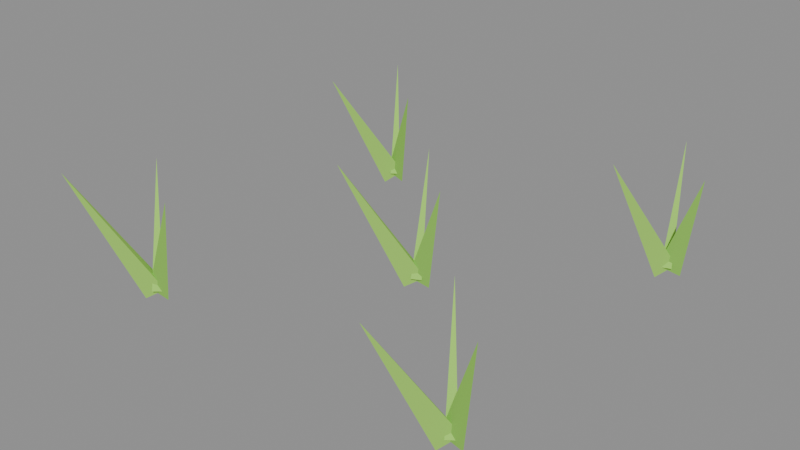 # Source: corn-1.blend  (saved by Blender 5.2.45; exported with 4.5.12 LTS)
import bpy
from mathutils import Matrix  # noqa: F401  (used for matrix-valued properties, if any)

bpy.ops.wm.read_factory_settings(use_empty=True)
scene = bpy.context.scene
scene.name = 'Scene'

# ---- collections
col_col_lowpoly = bpy.data.collections.new('COL_LowPoly'); scene.collection.children.link(col_col_lowpoly)

# ---- images (referenced by path relative to the original .blend; pixels are not part of the script)
import os
ASSET_DIR = os.environ.get("B2B_ASSET_DIR", "")  # directory of the original .blend (textures are referenced by path, not embedded)
HERE = os.path.dirname(os.path.abspath(__file__))  # packed textures are extracted next to this script under _unpacked/

def load_image(name, relpath, width, height, colorspace="sRGB"):
    """Load a texture the original file referenced (path relative to the .blend, or extracted next to this script)."""
    p = next((c for c in (os.path.join(HERE, relpath), os.path.join(ASSET_DIR, relpath)) if relpath and os.path.exists(c)), "")
    if p:
        img = bpy.data.images.load(p, check_existing=True)
        img.name = name
    else:  # same state as the original file: an image datablock whose file is absent (Cycles renders it pink)
        img = bpy.data.images.new(name, width, height)
        img.source = "FILE"
        img.filepath = "//" + (relpath or name)
    img.colorspace_settings.name = colorspace
    return img
img_corn_1_basecolor = load_image('corn-1_BaseColor', '_unpacked/corn-1_BaseColor.fa5c52ac.png', 128, 32, 'sRGB')
img_corn_1_maskmap = load_image('corn-1_MaskMap', '_unpacked/corn-1_MaskMap.ebfc57db.png', 128, 32, 'Non-Color')

# ---- materials (node trees are filled in below, after node groups)
mat_m_corn_1 = bpy.data.materials.new('M_corn-1')

# ---- material node trees
mat_m_corn_1.use_nodes = True; mat_m_corn_1.node_tree.nodes.clear()
_N = mat_m_corn_1.node_tree.nodes; _L = mat_m_corn_1.node_tree.links
n0 = _N.new('ShaderNodeBsdfPrincipled'); n0.name = 'Principled BSDF'; n0.location = (-200, 100)
n0.inputs[10].default_value = 0.005
n1 = _N.new('ShaderNodeOutputMaterial'); n1.name = 'Material Output'; n1.location = (200, 100)
n2 = _N.new('ShaderNodeTexImage'); n2.name = 'Image Texture'; n2.location = (0, 0)
n2.image = img_corn_1_basecolor
n2.interpolation = 'Closest'
n3 = _N.new('ShaderNodeTexImage'); n3.name = 'Image Texture.001'; n3.location = (0, 0)
n3.image = img_corn_1_maskmap
n3.interpolation = 'Closest'
n4 = _N.new('ShaderNodeSeparateColor'); n4.name = 'Separate Color'; n4.location = (0, 0)
n5 = _N.new('ShaderNodeMath'); n5.name = 'Math'; n5.location = (0, 0)
n5.operation = 'SUBTRACT'
n5.inputs[0].default_value = 1.0
_L.new(n0.outputs[0], n1.inputs[0])
_L.new(n2.outputs[0], n0.inputs[0])
_L.new(n3.outputs[0], n4.inputs[0])
_L.new(n4.outputs[0], n0.inputs[1])
_L.new(n3.outputs[1], n5.inputs[1])
_L.new(n5.outputs[0], n0.inputs[2])
n1.is_active_output = True

# ---- meshes
me_corn_1 = bpy.data.meshes.new('corn-1')
me_corn_1.from_pydata([(0.02921, -0.001452, 0.0041), (0.00665, 0.006244, 0.01031), (0.005609, -0.004792, 0.01031), (0.04217, -0.002674, 0.1145), (0.00713, 0.01312, 0.001989), (0.01223, -0.009078, 0.01137), (0.02211, -0.004041, 0.01137), (-0.009259, 0.04525, 0.1279), (0.004276, -0.009846, 0.0), (0.02258, 0.001064, 0.01236), (0.01462, 0.008781, 0.01236), (-0.03996, -0.05546, 0.1368), (-0.1508, -0.1818, 0.0041), (-0.1732, -0.1736, 0.01031), (-0.1745, -0.1846, 0.01031), (-0.1379, -0.1833, 0.1145), (-0.1758, -0.1688, 0.001989), (-0.1656, -0.1892, 0.01137), (-0.1572, -0.182, 0.01137), (-0.1993, -0.1415, 0.1279), (-0.1761, -0.1894, 0.0), (-0.1574, -0.1793, 0.01236), (-0.165, -0.1713, 0.01236), (-0.2223, -0.2331, 0.1368), (0.2088, -0.1838, 0.0041), (0.1877, -0.1727, 0.01031), (0.185, -0.1834, 0.01031), (0.2214, -0.1871, 0.1145), (0.185, -0.1682, 0.001989), (0.1938, -0.1892, 0.01137), (0.2027, -0.1825, 0.01137), (0.1632, -0.1395, 0.1279), (0.188, -0.1924, 0.0), (0.2018, -0.1762, 0.01236), (0.1917, -0.1714, 0.01236), (0.1608, -0.2498, 0.1368), (-0.1516, 0.1749, 0.0041), (-0.1717, 0.1878, 0.01031), (-0.1753, 0.1773, 0.01031), (-0.1393, 0.1707, 0.1145), (-0.175, 0.1918, 0.001989), (-0.1662, 0.1708, 0.01137), (-0.1573, 0.1774, 0.01137), (-0.1965, 0.2207, 0.1279), (-0.1723, 0.1677, 0.0), (-0.1582, 0.1837, 0.01236), (-0.1681, 0.1886, 0.01236), (-0.2005, 0.1108, 0.1368), (0.2093, 0.1794, 0.0041), (0.1863, 0.1858, 0.01031), (0.1859, 0.1747, 0.01031), (0.2223, 0.179, 0.1145), (0.1888, 0.1939, 0.001989), (0.1911, 0.1712, 0.01137), (0.2015, 0.1749, 0.01137), (0.1766, 0.2278, 0.1279), (0.1876, 0.1678, 0.0), (0.2019, 0.1836, 0.01236), (0.192, 0.1886, 0.01236), (0.1588, 0.1112, 0.1368)], [], [(0, 1, 3), (1, 2, 3), (2, 0, 3), (2, 1, 0), (4, 5, 7), (5, 6, 7), (6, 4, 7), (6, 5, 4), (8, 9, 11), (9, 10, 11), (10, 8, 11), (10, 9, 8), (12, 13, 15), (13, 14, 15), (14, 12, 15), (14, 13, 12), (16, 17, 19), (17, 18, 19), (18, 16, 19), (18, 17, 16), (20, 21, 23), (21, 22, 23), (22, 20, 23), (22, 21, 20), (24, 25, 27), (25, 26, 27), (26, 24, 27), (26, 25, 24), (28, 29, 31), (29, 30, 31), (30, 28, 31), (30, 29, 28), (32, 33, 35), (33, 34, 35), (34, 32, 35), (34, 33, 32), (36, 37, 39), (37, 38, 39), (38, 36, 39), (38, 37, 36), (40, 41, 43), (41, 42, 43), (42, 40, 43), (42, 41, 40), (44, 45, 47), (45, 46, 47), (46, 44, 47), (46, 45, 44), (48, 49, 51), (49, 50, 51), (50, 48, 51), (50, 49, 48), (52, 53, 55), (53, 54, 55), (54, 52, 55), (54, 53, 52), (56, 57, 59), (57, 58, 59), (58, 56, 59), (58, 57, 56)])
_uv = me_corn_1.uv_layers.new(name='UVMap')
_uv.uv.foreach_set('vector', [0.5625, 0.75, 0.5625, 0.75, 0.5625, 0.75, 0.5625, 0.75, 0.5625, 0.75, 0.5625, 0.75, 0.5625, 0.75, 0.5625, 0.75, 0.5625, 0.75, 0.5625, 0.75, 0.5625, 0.75, 0.5625, 0.75, 0.0625, 0.75, 0.0625, 0.75, 0.0625, 0.75, 0.0625, 0.75, 0.0625, 0.75, 0.0625, 0.75, 0.0625, 0.75, 0.0625, 0.75, 0.0625, 0.75, 0.0625, 0.75, 0.0625, 0.75, 0.0625, 0.75, 0.0625, 0.75, 0.0625, 0.75, 0.0625, 0.75, 0.0625, 0.75, 0.0625, 0.75, 0.0625, 0.75, 0.0625, 0.75, 0.0625, 0.75, 0.0625, 0.75, 0.0625, 0.75, 0.0625, 0.75, 0.0625, 0.75, 0.5625, 0.75, 0.5625, 0.75, 0.5625, 0.75, 0.5625, 0.75, 0.5625, 0.75, 0.5625, 0.75, 0.5625, 0.75, 0.5625, 0.75, 0.5625, 0.75, 0.5625, 0.75, 0.5625, 0.75, 0.5625, 0.75, 0.0625, 0.75, 0.0625, 0.75, 0.0625, 0.75, 0.0625, 0.75, 0.0625, 0.75, 0.0625, 0.75, 0.0625, 0.75, 0.0625, 0.75, 0.0625, 0.75, 0.0625, 0.75, 0.0625, 0.75, 0.0625, 0.75, 0.0625, 0.75, 0.0625, 0.75, 0.0625, 0.75, 0.0625, 0.75, 0.0625, 0.75, 0.0625, 0.75, 0.0625, 0.75, 0.0625, 0.75, 0.0625, 0.75, 0.0625, 0.75, 0.0625, 0.75, 0.0625, 0.75, 0.5625, 0.75, 0.5625, 0.75, 0.5625, 0.75, 0.5625, 0.75, 0.5625, 0.75, 0.5625, 0.75, 0.5625, 0.75, 0.5625, 0.75, 0.5625, 0.75, 0.5625, 0.75, 0.5625, 0.75, 0.5625, 0.75, 0.0625, 0.75, 0.0625, 0.75, 0.0625, 0.75, 0.0625, 0.75, 0.0625, 0.75, 0.0625, 0.75, 0.0625, 0.75, 0.0625, 0.75, 0.0625, 0.75, 0.0625, 0.75, 0.0625, 0.75, 0.0625, 0.75, 0.0625, 0.75, 0.0625, 0.75, 0.0625, 0.75, 0.0625, 0.75, 0.0625, 0.75, 0.0625, 0.75, 0.0625, 0.75, 0.0625, 0.75, 0.0625, 0.75, 0.0625, 0.75, 0.0625, 0.75, 0.0625, 0.75, 0.5625, 0.75, 0.5625, 0.75, 0.5625, 0.75, 0.5625, 0.75, 0.5625, 0.75, 0.5625, 0.75, 0.5625, 0.75, 0.5625, 0.75, 0.5625, 0.75, 0.5625, 0.75, 0.5625, 0.75, 0.5625, 0.75, 0.0625, 0.75, 0.0625, 0.75, 0.0625, 0.75, 0.0625, 0.75, 0.0625, 0.75, 0.0625, 0.75, 0.0625, 0.75, 0.0625, 0.75, 0.0625, 0.75, 0.0625, 0.75, 0.0625, 0.75, 0.0625, 0.75, 0.0625, 0.75, 0.0625, 0.75, 0.0625, 0.75, 0.0625, 0.75, 0.0625, 0.75, 0.0625, 0.75, 0.0625, 0.75, 0.0625, 0.75, 0.0625, 0.75, 0.0625, 0.75, 0.0625, 0.75, 0.0625, 0.75, 0.5625, 0.75, 0.5625, 0.75, 0.5625, 0.75, 0.5625, 0.75, 0.5625, 0.75, 0.5625, 0.75, 0.5625, 0.75, 0.5625, 0.75, 0.5625, 0.75, 0.5625, 0.75, 0.5625, 0.75, 0.5625, 0.75, 0.0625, 0.75, 0.0625, 0.75, 0.0625, 0.75, 0.0625, 0.75, 0.0625, 0.75, 0.0625, 0.75, 0.0625, 0.75, 0.0625, 0.75, 0.0625, 0.75, 0.0625, 0.75, 0.0625, 0.75, 0.0625, 0.75, 0.0625, 0.75, 0.0625, 0.75, 0.0625, 0.75, 0.0625, 0.75, 0.0625, 0.75, 0.0625, 0.75, 0.0625, 0.75, 0.0625, 0.75, 0.0625, 0.75, 0.0625, 0.75, 0.0625, 0.75, 0.0625, 0.75])
me_corn_1.materials.append(mat_m_corn_1)
me_corn_1.update()

# ---- objects
ob_corn_1 = bpy.data.objects.new('corn-1', me_corn_1)

# ---- transforms, parenting, visibility, modifiers, constraints
ob_corn_1.location = (0.0, 0.0, 0.0)

# ---- collection membership
col_col_lowpoly.objects.link(ob_corn_1)

# ---- scene / render settings (as saved in the file)
scene.frame_start = 1; scene.frame_end = 250; scene.frame_set(1)
scene.render.engine = 'BLENDER_EEVEE_NEXT'
scene.render.bake_bias = 0.0
scene.render.bake_samples = 0
scene.render.compositor_device = 'GPU'
scene.eevee.use_volume_custom_range = False
scene.eevee.fast_gi_thickness_near = 0.1
scene.eevee.fast_gi_thickness_far = 0.0
scene.eevee.ray_tracing_options.screen_trace_thickness = 0.1
bpy.context.view_layer.update()

# ---- added for rendering (the .blend has no active camera and no usable light): camera, sun + grey world if the file has none
cam_auto = bpy.data.cameras.new('AutoCamera')
cam_auto.lens = 50.0
cam_auto.sensor_width = 36.0
cam_auto.clip_end = 1000.0
ob_auto_camera = bpy.data.objects.new('AutoCamera', cam_auto)
scene.collection.objects.link(ob_auto_camera)
ob_auto_camera.location = (0.61683, -0.751214, 0.561871)
ob_auto_camera.rotation_euler = (1.09748, -7.21219e-08, 0.694738)
scene.camera = ob_auto_camera
light_auto_sun = bpy.data.lights.new('AutoSun', 'SUN')
light_auto_sun.energy = 3.0
light_auto_sun.angle = 0.0523599
ob_auto_sun = bpy.data.objects.new('AutoSun', light_auto_sun)
scene.collection.objects.link(ob_auto_sun)
ob_auto_sun.rotation_euler = (0.872665, 0.174533, 0.523599)
if scene.world is None:
    world_auto = bpy.data.worlds.new('AutoWorld')
    world_auto.color = (0.3, 0.3, 0.3)
    scene.world = world_auto
bpy.context.view_layer.update()
